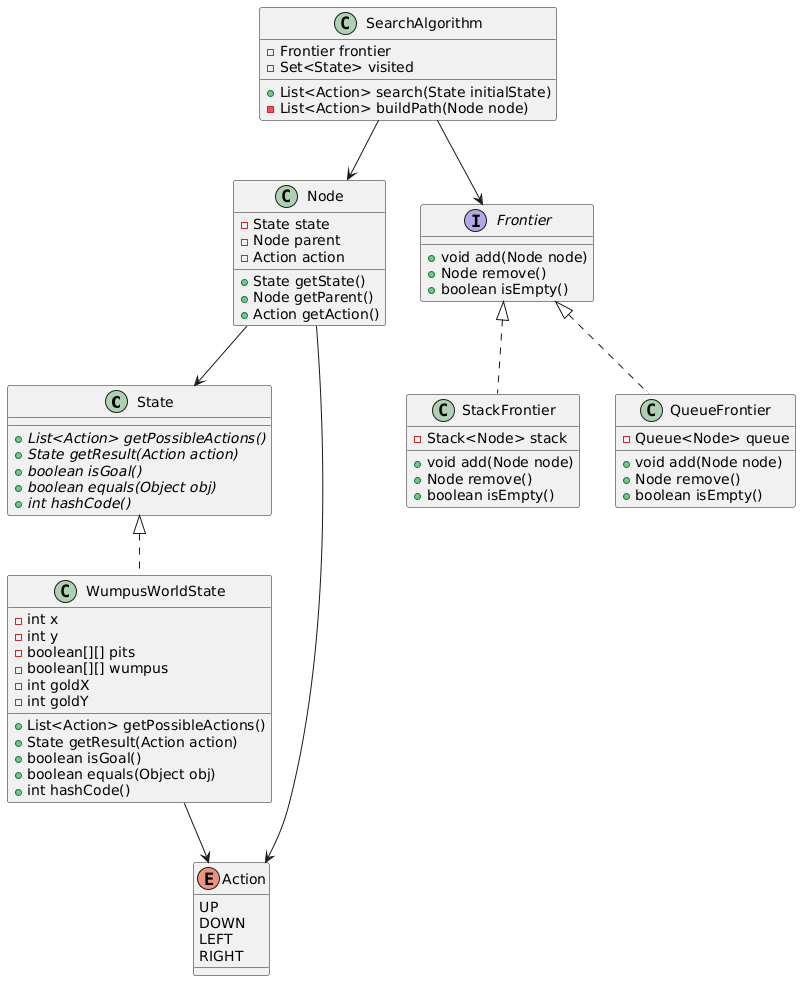

The diagram above was rendered by PlantUML. Its source (embedded in the PNG):
@startuml
' Definición de las clases
class State {
    + {abstract} List<Action> getPossibleActions()
    + {abstract} State getResult(Action action)
    + {abstract} boolean isGoal()
    + {abstract} boolean equals(Object obj)
    + {abstract} int hashCode()
}

class WumpusWorldState {
    - int x
    - int y
    - boolean[][] pits
    - boolean[][] wumpus
    - int goldX
    - int goldY
    + List<Action> getPossibleActions()
    + State getResult(Action action)
    + boolean isGoal()
    + boolean equals(Object obj)
    + int hashCode()
}

enum Action {
    UP
    DOWN
    LEFT
    RIGHT
}

class Node {
    - State state
    - Node parent
    - Action action
    + State getState()
    + Node getParent()
    + Action getAction()
}

interface Frontier {
    + void add(Node node)
    + Node remove()
    + boolean isEmpty()
}

class StackFrontier {
    - Stack<Node> stack
    + void add(Node node)
    + Node remove()
    + boolean isEmpty()
}

class QueueFrontier {
    - Queue<Node> queue
    + void add(Node node)
    + Node remove()
    + boolean isEmpty()
}

class SearchAlgorithm {
    - Frontier frontier
    - Set<State> visited
    + List<Action> search(State initialState)
    - List<Action> buildPath(Node node)
}

' Relaciones entre clases
State <|.. WumpusWorldState
Frontier <|.. StackFrontier
Frontier <|.. QueueFrontier
SearchAlgorithm --> Frontier
SearchAlgorithm --> Node
Node --> State
Node --> Action
WumpusWorldState --> Action
@enduml